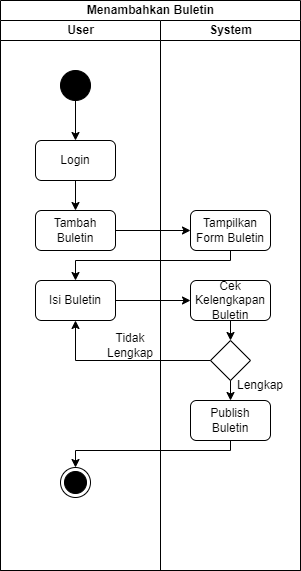

The diagram above was exported from draw.io. Its source (the exported page's mxGraphModel, read from the mxfile embedded in the PNG):
<mxGraphModel dx="868" dy="520" grid="1" gridSize="10" guides="1" tooltips="1" connect="1" arrows="1" fold="1" page="1" pageScale="1" pageWidth="827" pageHeight="1169" math="0" shadow="0">
  <root>
    <mxCell id="0" />
    <mxCell id="1" parent="0" />
    <mxCell id="GNRP3tBBJNGDFD3cIYQI-2" value="Menambahkan Buletin" style="swimlane;childLayout=stackLayout;resizeParent=1;resizeParentMax=0;startSize=20;html=1;" parent="1" vertex="1">
      <mxGeometry x="70.00000000000045" y="30" width="299.99999999999955" height="570" as="geometry" />
    </mxCell>
    <mxCell id="GNRP3tBBJNGDFD3cIYQI-3" value="User" style="swimlane;startSize=20;html=1;" parent="GNRP3tBBJNGDFD3cIYQI-2" vertex="1">
      <mxGeometry y="20" width="159.99999999999955" height="550" as="geometry" />
    </mxCell>
    <mxCell id="GNRP3tBBJNGDFD3cIYQI-6" value="" style="ellipse;fillColor=strokeColor;" parent="GNRP3tBBJNGDFD3cIYQI-3" vertex="1">
      <mxGeometry x="59.999999999999545" y="50" width="30" height="30" as="geometry" />
    </mxCell>
    <mxCell id="GNRP3tBBJNGDFD3cIYQI-7" value="Login" style="rounded=1;whiteSpace=wrap;html=1;" parent="GNRP3tBBJNGDFD3cIYQI-3" vertex="1">
      <mxGeometry x="35" y="120" width="80" height="40" as="geometry" />
    </mxCell>
    <mxCell id="GNRP3tBBJNGDFD3cIYQI-8" value="" style="endArrow=classic;html=1;rounded=0;exitX=0.5;exitY=1;exitDx=0;exitDy=0;entryX=0.5;entryY=0;entryDx=0;entryDy=0;" parent="GNRP3tBBJNGDFD3cIYQI-3" source="GNRP3tBBJNGDFD3cIYQI-6" target="GNRP3tBBJNGDFD3cIYQI-7" edge="1">
      <mxGeometry width="50" height="50" relative="1" as="geometry">
        <mxPoint x="149.99999999999955" y="250" as="sourcePoint" />
        <mxPoint x="199.99999999999955" y="200" as="targetPoint" />
      </mxGeometry>
    </mxCell>
    <mxCell id="OZHBzKpT3T2dzZxPrzRJ-2" value="Tambah Buletin" style="rounded=1;whiteSpace=wrap;html=1;" parent="GNRP3tBBJNGDFD3cIYQI-3" vertex="1">
      <mxGeometry x="35" y="190" width="80" height="40" as="geometry" />
    </mxCell>
    <mxCell id="OZHBzKpT3T2dzZxPrzRJ-3" value="" style="endArrow=classic;html=1;rounded=0;exitX=0.5;exitY=1;exitDx=0;exitDy=0;entryX=0.5;entryY=0;entryDx=0;entryDy=0;" parent="GNRP3tBBJNGDFD3cIYQI-3" source="GNRP3tBBJNGDFD3cIYQI-7" target="OZHBzKpT3T2dzZxPrzRJ-2" edge="1">
      <mxGeometry width="50" height="50" relative="1" as="geometry">
        <mxPoint x="319.99999999999955" y="240" as="sourcePoint" />
        <mxPoint x="369.99999999999955" y="190" as="targetPoint" />
      </mxGeometry>
    </mxCell>
    <mxCell id="OZHBzKpT3T2dzZxPrzRJ-6" value="Isi Buletin" style="rounded=1;whiteSpace=wrap;html=1;" parent="GNRP3tBBJNGDFD3cIYQI-3" vertex="1">
      <mxGeometry x="35" y="260" width="80" height="40" as="geometry" />
    </mxCell>
    <mxCell id="OZHBzKpT3T2dzZxPrzRJ-12" value="Tidak Lengkap" style="text;html=1;strokeColor=none;fillColor=none;align=center;verticalAlign=middle;whiteSpace=wrap;rounded=0;" parent="GNRP3tBBJNGDFD3cIYQI-3" vertex="1">
      <mxGeometry x="99.99999999999955" y="310" width="60" height="30" as="geometry" />
    </mxCell>
    <mxCell id="OZHBzKpT3T2dzZxPrzRJ-15" value="" style="ellipse;html=1;shape=endState;fillColor=strokeColor;" parent="GNRP3tBBJNGDFD3cIYQI-3" vertex="1">
      <mxGeometry x="59.999999999999545" y="447" width="30" height="30" as="geometry" />
    </mxCell>
    <mxCell id="GNRP3tBBJNGDFD3cIYQI-4" value="System" style="swimlane;startSize=20;html=1;" parent="GNRP3tBBJNGDFD3cIYQI-2" vertex="1">
      <mxGeometry x="159.99999999999955" y="20" width="140" height="550" as="geometry" />
    </mxCell>
    <mxCell id="OZHBzKpT3T2dzZxPrzRJ-4" value="Tampilkan Form Buletin" style="rounded=1;whiteSpace=wrap;html=1;" parent="GNRP3tBBJNGDFD3cIYQI-4" vertex="1">
      <mxGeometry x="30" y="190" width="80" height="40" as="geometry" />
    </mxCell>
    <mxCell id="OZHBzKpT3T2dzZxPrzRJ-7" value="" style="rhombus;whiteSpace=wrap;html=1;" parent="GNRP3tBBJNGDFD3cIYQI-4" vertex="1">
      <mxGeometry x="49.999999999999545" y="320" width="40" height="40" as="geometry" />
    </mxCell>
    <mxCell id="OZHBzKpT3T2dzZxPrzRJ-9" value="Cek Kelengkapan Buletin" style="rounded=1;whiteSpace=wrap;html=1;" parent="GNRP3tBBJNGDFD3cIYQI-4" vertex="1">
      <mxGeometry x="30" y="260" width="80" height="40" as="geometry" />
    </mxCell>
    <mxCell id="OZHBzKpT3T2dzZxPrzRJ-10" value="" style="endArrow=classic;html=1;rounded=0;exitX=0.5;exitY=1;exitDx=0;exitDy=0;entryX=0.5;entryY=0;entryDx=0;entryDy=0;" parent="GNRP3tBBJNGDFD3cIYQI-4" source="OZHBzKpT3T2dzZxPrzRJ-9" target="OZHBzKpT3T2dzZxPrzRJ-7" edge="1">
      <mxGeometry width="50" height="50" relative="1" as="geometry">
        <mxPoint x="169.99999999999955" y="250" as="sourcePoint" />
        <mxPoint x="219.99999999999955" y="200" as="targetPoint" />
      </mxGeometry>
    </mxCell>
    <mxCell id="OZHBzKpT3T2dzZxPrzRJ-13" value="Publish Buletin" style="rounded=1;whiteSpace=wrap;html=1;" parent="GNRP3tBBJNGDFD3cIYQI-4" vertex="1">
      <mxGeometry x="30.000000000000455" y="380" width="80" height="40" as="geometry" />
    </mxCell>
    <mxCell id="OZHBzKpT3T2dzZxPrzRJ-14" value="" style="endArrow=classic;html=1;rounded=0;exitX=0.5;exitY=1;exitDx=0;exitDy=0;entryX=0.5;entryY=0;entryDx=0;entryDy=0;" parent="GNRP3tBBJNGDFD3cIYQI-4" source="OZHBzKpT3T2dzZxPrzRJ-7" target="OZHBzKpT3T2dzZxPrzRJ-13" edge="1">
      <mxGeometry width="50" height="50" relative="1" as="geometry">
        <mxPoint x="160" y="320" as="sourcePoint" />
        <mxPoint x="210" y="270" as="targetPoint" />
      </mxGeometry>
    </mxCell>
    <mxCell id="OZHBzKpT3T2dzZxPrzRJ-18" value="Lengkap" style="text;html=1;strokeColor=none;fillColor=none;align=center;verticalAlign=middle;whiteSpace=wrap;rounded=0;" parent="GNRP3tBBJNGDFD3cIYQI-4" vertex="1">
      <mxGeometry x="70" y="350" width="60" height="30" as="geometry" />
    </mxCell>
    <mxCell id="OZHBzKpT3T2dzZxPrzRJ-5" value="" style="endArrow=classic;html=1;rounded=0;exitX=1;exitY=0.5;exitDx=0;exitDy=0;entryX=0;entryY=0.5;entryDx=0;entryDy=0;" parent="GNRP3tBBJNGDFD3cIYQI-2" source="OZHBzKpT3T2dzZxPrzRJ-2" target="OZHBzKpT3T2dzZxPrzRJ-4" edge="1">
      <mxGeometry width="50" height="50" relative="1" as="geometry">
        <mxPoint x="319.99999999999955" y="260" as="sourcePoint" />
        <mxPoint x="369.99999999999955" y="210" as="targetPoint" />
      </mxGeometry>
    </mxCell>
    <mxCell id="OZHBzKpT3T2dzZxPrzRJ-8" value="" style="endArrow=classic;html=1;rounded=0;exitX=1;exitY=0.5;exitDx=0;exitDy=0;entryX=0;entryY=0.5;entryDx=0;entryDy=0;" parent="GNRP3tBBJNGDFD3cIYQI-2" source="OZHBzKpT3T2dzZxPrzRJ-6" target="OZHBzKpT3T2dzZxPrzRJ-9" edge="1">
      <mxGeometry width="50" height="50" relative="1" as="geometry">
        <mxPoint x="319.99999999999955" y="260" as="sourcePoint" />
        <mxPoint x="369.99999999999955" y="210" as="targetPoint" />
      </mxGeometry>
    </mxCell>
    <mxCell id="OZHBzKpT3T2dzZxPrzRJ-11" value="" style="endArrow=classic;html=1;rounded=0;exitX=0;exitY=0.5;exitDx=0;exitDy=0;entryX=0.5;entryY=1;entryDx=0;entryDy=0;" parent="GNRP3tBBJNGDFD3cIYQI-2" source="OZHBzKpT3T2dzZxPrzRJ-7" target="OZHBzKpT3T2dzZxPrzRJ-6" edge="1">
      <mxGeometry width="50" height="50" relative="1" as="geometry">
        <mxPoint x="319.99999999999955" y="350" as="sourcePoint" />
        <mxPoint x="369.99999999999955" y="300" as="targetPoint" />
        <Array as="points">
          <mxPoint x="74.99999999999955" y="360" />
        </Array>
      </mxGeometry>
    </mxCell>
    <mxCell id="OZHBzKpT3T2dzZxPrzRJ-16" value="" style="endArrow=classic;html=1;rounded=0;exitX=0.5;exitY=1;exitDx=0;exitDy=0;entryX=0.5;entryY=0;entryDx=0;entryDy=0;" parent="GNRP3tBBJNGDFD3cIYQI-2" source="OZHBzKpT3T2dzZxPrzRJ-13" target="OZHBzKpT3T2dzZxPrzRJ-15" edge="1">
      <mxGeometry width="50" height="50" relative="1" as="geometry">
        <mxPoint x="319.99999999999955" y="340" as="sourcePoint" />
        <mxPoint x="369.99999999999955" y="290" as="targetPoint" />
        <Array as="points">
          <mxPoint x="229.99999999999955" y="450" />
          <mxPoint x="74.99999999999955" y="450" />
        </Array>
      </mxGeometry>
    </mxCell>
    <mxCell id="OZHBzKpT3T2dzZxPrzRJ-17" value="" style="endArrow=classic;html=1;rounded=0;exitX=0.5;exitY=1;exitDx=0;exitDy=0;entryX=0.5;entryY=0;entryDx=0;entryDy=0;" parent="GNRP3tBBJNGDFD3cIYQI-2" source="OZHBzKpT3T2dzZxPrzRJ-4" target="OZHBzKpT3T2dzZxPrzRJ-6" edge="1">
      <mxGeometry width="50" height="50" relative="1" as="geometry">
        <mxPoint x="319.99999999999955" y="240" as="sourcePoint" />
        <mxPoint x="369.99999999999955" y="190" as="targetPoint" />
        <Array as="points">
          <mxPoint x="229.99999999999955" y="260" />
          <mxPoint x="74.99999999999955" y="260" />
        </Array>
      </mxGeometry>
    </mxCell>
  </root>
</mxGraphModel>